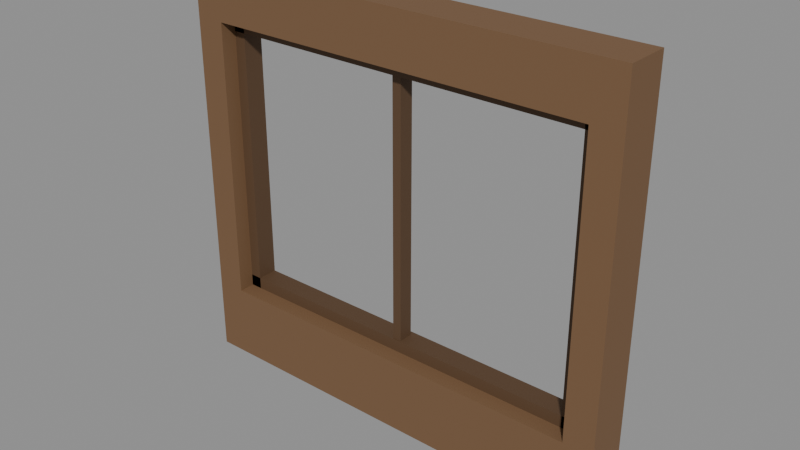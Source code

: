 # Source: Kit_wood_shopwindow.blend  (saved by Blender 5.3.31; exported with 4.5.12 LTS)
import bpy
from mathutils import Matrix  # noqa: F401  (used for matrix-valued properties, if any)

bpy.ops.wm.read_factory_settings(use_empty=True)
scene = bpy.context.scene
scene.name = 'Scene'

# ---- collections
col_kit_wood_shopwindow = bpy.data.collections.new('Kit_wood_shopwindow'); scene.collection.children.link(col_kit_wood_shopwindow)

# ---- materials (node trees are filled in below, after node groups)
mat_woodplanks_0 = bpy.data.materials.new('WoodPlanks_0')
mat_wood_1 = bpy.data.materials.new('Wood_1')

# ---- material node trees
mat_woodplanks_0.use_nodes = True; mat_woodplanks_0.node_tree.nodes.clear()
_N = mat_woodplanks_0.node_tree.nodes; _L = mat_woodplanks_0.node_tree.links
n0 = _N.new('ShaderNodeBsdfPrincipled'); n0.name = 'Principled BSDF'; n0.location = (-200, 100)
n0.inputs[0].default_value = (0.1812, 0.09759, 0.04519, 1.0)
n0.inputs[2].default_value = 0.75
n0.inputs[10].default_value = 0.005
n1 = _N.new('ShaderNodeOutputMaterial'); n1.name = 'Material Output'; n1.location = (200, 100)
_L.new(n0.outputs[0], n1.inputs[0])
n1.is_active_output = True
mat_wood_1.use_nodes = True; mat_wood_1.node_tree.nodes.clear()
_N = mat_wood_1.node_tree.nodes; _L = mat_wood_1.node_tree.links
n0 = _N.new('ShaderNodeBsdfPrincipled'); n0.name = 'Principled BSDF'; n0.location = (-200, 100)
n0.inputs[0].default_value = (0.1022, 0.05448, 0.02519, 1.0)
n0.inputs[2].default_value = 0.7
n0.inputs[10].default_value = 0.005
n1 = _N.new('ShaderNodeOutputMaterial'); n1.name = 'Material Output'; n1.location = (200, 100)
_L.new(n0.outputs[0], n1.inputs[0])
n1.is_active_output = True

# ---- meshes
me_walljambl_1 = bpy.data.meshes.new('WallJambL_1')
me_walljambl_1.from_pydata([(-0.1, -0.15, -1.375), (-0.1, -0.15, 1.375), (-0.1, 0.15, -1.375), (-0.1, 0.15, 1.375), (0.1, -0.15, -1.375), (0.1, -0.15, 1.375), (0.1, 0.15, -1.375), (0.1, 0.15, 1.375)], [], [(0, 1, 3, 2), (2, 3, 7, 6), (6, 7, 5, 4), (4, 5, 1, 0), (2, 6, 4, 0), (7, 3, 1, 5)])
me_walljambl_1.materials.append(mat_woodplanks_0)
me_walljambl_1.update()
me_walljambr_2 = bpy.data.meshes.new('WallJambR_2')
me_walljambr_2.from_pydata([(-0.1, -0.15, -1.375), (-0.1, -0.15, 1.375), (-0.1, 0.15, -1.375), (-0.1, 0.15, 1.375), (0.1, -0.15, -1.375), (0.1, -0.15, 1.375), (0.1, 0.15, -1.375), (0.1, 0.15, 1.375)], [], [(0, 1, 3, 2), (2, 3, 7, 6), (6, 7, 5, 4), (4, 5, 1, 0), (2, 6, 4, 0), (7, 3, 1, 5)])
me_walljambr_2.materials.append(mat_woodplanks_0)
me_walljambr_2.update()
me_wallbelow_3 = bpy.data.meshes.new('WallBelow_3')
me_wallbelow_3.from_pydata([(-1.3, -0.15, -0.25), (-1.3, -0.15, 0.25), (-1.3, 0.15, -0.25), (-1.3, 0.15, 0.25), (1.3, -0.15, -0.25), (1.3, -0.15, 0.25), (1.3, 0.15, -0.25), (1.3, 0.15, 0.25)], [], [(0, 1, 3, 2), (2, 3, 7, 6), (6, 7, 5, 4), (4, 5, 1, 0), (2, 6, 4, 0), (7, 3, 1, 5)])
me_wallbelow_3.materials.append(mat_woodplanks_0)
me_wallbelow_3.update()
me_wallabove_4 = bpy.data.meshes.new('WallAbove_4')
me_wallabove_4.from_pydata([(-1.3, -0.15, -0.175), (-1.3, -0.15, 0.175), (-1.3, 0.15, -0.175), (-1.3, 0.15, 0.175), (1.3, -0.15, -0.175), (1.3, -0.15, 0.175), (1.3, 0.15, -0.175), (1.3, 0.15, 0.175)], [], [(0, 1, 3, 2), (2, 3, 7, 6), (6, 7, 5, 4), (4, 5, 1, 0), (2, 6, 4, 0), (7, 3, 1, 5)])
me_wallabove_4.materials.append(mat_woodplanks_0)
me_wallabove_4.update()
me_framel_5 = bpy.data.meshes.new('FrameL_5')
me_framel_5.from_pydata([(-0.04, -0.07, -0.95), (-0.04, -0.07, 0.95), (-0.04, 0.07, -0.95), (-0.04, 0.07, 0.95), (0.04, -0.07, -0.95), (0.04, -0.07, 0.95), (0.04, 0.07, -0.95), (0.04, 0.07, 0.95)], [], [(0, 1, 3, 2), (2, 3, 7, 6), (6, 7, 5, 4), (4, 5, 1, 0), (2, 6, 4, 0), (7, 3, 1, 5)])
me_framel_5.materials.append(mat_wood_1)
me_framel_5.update()
me_framer_6 = bpy.data.meshes.new('FrameR_6')
me_framer_6.from_pydata([(-0.04, -0.07, -0.95), (-0.04, -0.07, 0.95), (-0.04, 0.07, -0.95), (-0.04, 0.07, 0.95), (0.04, -0.07, -0.95), (0.04, -0.07, 0.95), (0.04, 0.07, -0.95), (0.04, 0.07, 0.95)], [], [(0, 1, 3, 2), (2, 3, 7, 6), (6, 7, 5, 4), (4, 5, 1, 0), (2, 6, 4, 0), (7, 3, 1, 5)])
me_framer_6.materials.append(mat_wood_1)
me_framer_6.update()
me_frametop_7 = bpy.data.meshes.new('FrameTop_7')
me_frametop_7.from_pydata([(-1.3, -0.07, -0.04), (-1.3, -0.07, 0.04), (-1.3, 0.07, -0.04), (-1.3, 0.07, 0.04), (1.3, -0.07, -0.04), (1.3, -0.07, 0.04), (1.3, 0.07, -0.04), (1.3, 0.07, 0.04)], [], [(0, 1, 3, 2), (2, 3, 7, 6), (6, 7, 5, 4), (4, 5, 1, 0), (2, 6, 4, 0), (7, 3, 1, 5)])
me_frametop_7.materials.append(mat_wood_1)
me_frametop_7.update()
me_framebottom_8 = bpy.data.meshes.new('FrameBottom_8')
me_framebottom_8.from_pydata([(-1.3, -0.07, -0.04), (-1.3, -0.07, 0.04), (-1.3, 0.07, -0.04), (-1.3, 0.07, 0.04), (1.3, -0.07, -0.04), (1.3, -0.07, 0.04), (1.3, 0.07, -0.04), (1.3, 0.07, 0.04)], [], [(0, 1, 3, 2), (2, 3, 7, 6), (6, 7, 5, 4), (4, 5, 1, 0), (2, 6, 4, 0), (7, 3, 1, 5)])
me_framebottom_8.materials.append(mat_wood_1)
me_framebottom_8.update()
me_mullion_9 = bpy.data.meshes.new('Mullion_9')
me_mullion_9.from_pydata([(-0.03, -0.05, -0.95), (-0.03, -0.05, 0.95), (-0.03, 0.05, -0.95), (-0.03, 0.05, 0.95), (0.03, -0.05, -0.95), (0.03, -0.05, 0.95), (0.03, 0.05, -0.95), (0.03, 0.05, 0.95)], [], [(0, 1, 3, 2), (2, 3, 7, 6), (6, 7, 5, 4), (4, 5, 1, 0), (2, 6, 4, 0), (7, 3, 1, 5)])
me_mullion_9.materials.append(mat_wood_1)
me_mullion_9.update()

# ---- objects
ob_walljambl = bpy.data.objects.new('WallJambL', me_walljambl_1)
ob_walljambr = bpy.data.objects.new('WallJambR', me_walljambr_2)
ob_wallbelow = bpy.data.objects.new('WallBelow', me_wallbelow_3)
ob_wallabove = bpy.data.objects.new('WallAbove', me_wallabove_4)
ob_framel = bpy.data.objects.new('FrameL', me_framel_5)
ob_framer = bpy.data.objects.new('FrameR', me_framer_6)
ob_frametop = bpy.data.objects.new('FrameTop', me_frametop_7)
ob_framebottom = bpy.data.objects.new('FrameBottom', me_framebottom_8)
ob_mullion = bpy.data.objects.new('Mullion', me_mullion_9)

# ---- transforms, parenting, visibility, modifiers, constraints
ob_walljambl.location = (-1.4, 0.0, 0.0)
ob_walljambr.location = (1.4, 0.0, 0.0)
ob_wallbelow.location = (0.0, 0.0, -1.125)
ob_wallabove.location = (0.0, 0.0, 1.2)
ob_framel.location = (-1.26, 0.03, 0.075)
ob_framer.location = (1.26, 0.03, 0.075)
ob_frametop.location = (0.0, 0.03, 0.985)
ob_framebottom.location = (0.0, 0.03, -0.835)
ob_mullion.location = (0.0, 0.02, 0.075)

# ---- collection membership
col_kit_wood_shopwindow.objects.link(ob_walljambl)
col_kit_wood_shopwindow.objects.link(ob_walljambr)
col_kit_wood_shopwindow.objects.link(ob_wallbelow)
col_kit_wood_shopwindow.objects.link(ob_wallabove)
col_kit_wood_shopwindow.objects.link(ob_framel)
col_kit_wood_shopwindow.objects.link(ob_framer)
col_kit_wood_shopwindow.objects.link(ob_frametop)
col_kit_wood_shopwindow.objects.link(ob_framebottom)
col_kit_wood_shopwindow.objects.link(ob_mullion)

# ---- scene / render settings (as saved in the file)
scene.frame_start = 1; scene.frame_end = 250; scene.frame_set(1)
scene.render.engine = 'BLENDER_EEVEE_NEXT'
scene.render.bake_bias = 0.0
scene.render.bake_samples = 0
scene.render.compositor_device = 'GPU'
scene.eevee.use_volume_custom_range = False
scene.eevee.fast_gi_thickness_near = 0.1
scene.eevee.fast_gi_thickness_far = 0.0
scene.eevee.ray_tracing_options.screen_trace_thickness = 0.1
bpy.context.view_layer.update()

# ---- added for rendering (the .blend has no active camera and no usable light): camera, sun + grey world if the file has none
cam_auto = bpy.data.cameras.new('AutoCamera')
cam_auto.lens = 50.0
cam_auto.sensor_width = 36.0
cam_auto.clip_end = 1000.0
ob_auto_camera = bpy.data.objects.new('AutoCamera', cam_auto)
scene.collection.objects.link(ob_auto_camera)
ob_auto_camera.location = (3.77561, -4.53073, 3.02049)
ob_auto_camera.rotation_euler = (1.09748, -7.21219e-08, 0.694738)
scene.camera = ob_auto_camera
light_auto_sun = bpy.data.lights.new('AutoSun', 'SUN')
light_auto_sun.energy = 3.0
light_auto_sun.angle = 0.0523599
ob_auto_sun = bpy.data.objects.new('AutoSun', light_auto_sun)
scene.collection.objects.link(ob_auto_sun)
ob_auto_sun.rotation_euler = (0.872665, 0.174533, 0.523599)
if scene.world is None:
    world_auto = bpy.data.worlds.new('AutoWorld')
    world_auto.color = (0.3, 0.3, 0.3)
    scene.world = world_auto
bpy.context.view_layer.update()
